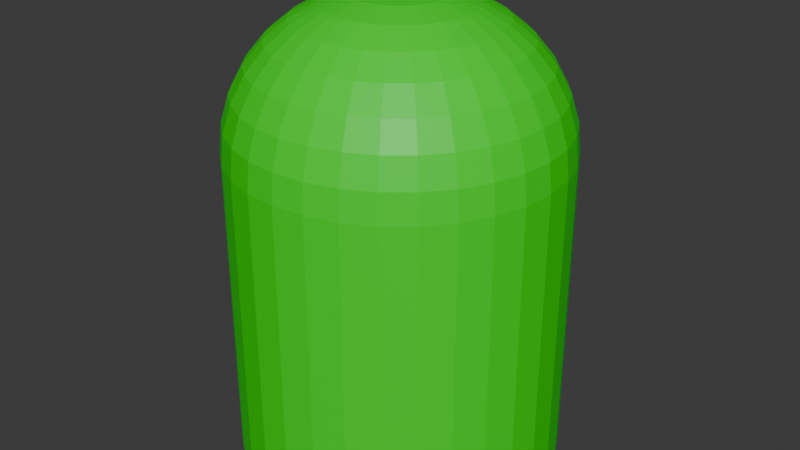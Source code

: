 # Source: LED.blend  (saved by Blender 4.4.32; exported with 4.5.12 LTS)
import bpy
from mathutils import Matrix  # noqa: F401  (used for matrix-valued properties, if any)

bpy.ops.wm.read_factory_settings(use_empty=True)
scene = bpy.context.scene
scene.name = 'Scene'

# ---- collections
col_collection = bpy.data.collections.new('Collection'); scene.collection.children.link(col_collection)

# ---- materials (node trees are filled in below, after node groups)
mat_gr_n = bpy.data.materials.new('Grün')
mat_gr_n.diffuse_color = (0.0, 0.8001, 0.001636, 1.0)

# ---- material node trees
mat_gr_n.use_nodes = True; mat_gr_n.node_tree.nodes.clear()
_N = mat_gr_n.node_tree.nodes; _L = mat_gr_n.node_tree.links
n0 = _N.new('ShaderNodeBsdfPrincipled'); n0.name = 'Principled BSDF'; n0.location = (10, 300)
n0.inputs[0].default_value = (0.0, 0.8001, 0.001636, 1.0)
n1 = _N.new('ShaderNodeOutputMaterial'); n1.name = 'Material Output'; n1.location = (300, 300)
_L.new(n0.outputs[0], n1.inputs[0])
n1.is_active_output = True

# ---- world
world_world = bpy.data.worlds.new('World'); scene.world = world_world
world_world.use_nodes = True; world_world.node_tree.nodes.clear()
_N = world_world.node_tree.nodes; _L = world_world.node_tree.links
n0 = _N.new('ShaderNodeOutputWorld'); n0.name = 'World Output'; n0.location = (300, 300)
n1 = _N.new('ShaderNodeBackground'); n1.name = 'Background'; n1.location = (10, 300)
n1.inputs[0].default_value = (0.05088, 0.05088, 0.05088, 1.0)
_L.new(n1.outputs[0], n0.inputs[0])
n0.is_active_output = True
world_world.color = (0.05088, 0.05088, 0.05088)
world_world.sun_shadow_jitter_overblur = 0.0

# ---- meshes
me_cylinder_002 = bpy.data.meshes.new('Cylinder.002')
me_cylinder_002.from_pydata([(0.0, 1.9, -2.65), (0.3707, 1.863, -2.65), (0.7271, 1.755, -2.65), (1.056, 1.58, -2.65), (1.344, 1.344, -2.65), (1.58, 1.056, -2.65), (1.755, 0.7271, -2.65), (1.863, 0.3707, -2.65), (1.9, 0.0, -2.65), (1.863, -0.3707, -2.65), (1.755, -0.7271, -2.65), (1.58, -1.056, -2.65), (1.344, -1.344, -2.65), (1.056, -1.58, -2.65), (0.7271, -1.755, -2.65), (0.3707, -1.863, -2.65), (0.0, -1.9, -2.65), (-0.3707, -1.863, -2.65), (-0.7271, -1.755, -2.65), (-1.056, -1.58, -2.65), (-1.344, -1.344, -2.65), (-1.58, -1.056, -2.65), (-1.755, -0.7271, -2.65), (-1.863, -0.3707, -2.65), (-1.9, 0.0, -2.65), (-1.863, 0.3707, -2.65), (-1.755, 0.7271, -2.65), (-1.58, 1.056, -2.65), (-1.344, 1.344, -2.65), (-1.056, 1.58, -2.65), (-0.7271, 1.755, -2.65), (-0.3707, 1.863, -2.65), (1.49e-08, 0.1918, 2.65), (0.0, 1.9, 0.95), (1.211e-08, 0.525, 2.617), (9.313e-09, 0.8455, 2.521), (7.451e-09, 1.141, 2.363), (3.725e-09, 1.4, 2.152), (3.725e-09, 1.612, 1.894), (1.863e-09, 1.77, 1.601), (0.0, 1.867, 1.282), (0.03741, 0.1881, 2.65), (0.3707, 1.863, 0.95), (0.1024, 0.5149, 2.617), (0.1649, 0.8292, 2.521), (0.2226, 1.119, 2.363), (0.2731, 1.373, 2.152), (0.3145, 1.581, 1.894), (0.3453, 1.736, 1.601), (0.3643, 1.831, 1.282), (0.07339, 0.1772, 2.65), (0.7271, 1.755, 0.95), (0.2009, 0.4851, 2.617), (0.3236, 0.7811, 2.521), (0.4366, 1.054, 2.363), (0.5356, 1.293, 2.152), (0.6169, 1.489, 1.894), (0.6773, 1.635, 1.601), (0.7145, 1.725, 1.282), (0.1065, 0.1595, 2.65), (1.056, 1.58, 0.95), (0.2917, 0.4365, 2.617), (0.4697, 0.703, 2.521), (0.6338, 0.9486, 2.363), (0.7776, 1.164, 2.152), (0.8956, 1.34, 1.894), (0.9833, 1.472, 1.601), (1.037, 1.553, 1.282), (0.1356, 0.1356, 2.65), (1.344, 1.344, 0.95), (0.3713, 0.3713, 2.617), (0.5978, 0.5978, 2.521), (0.8067, 0.8067, 2.363), (0.9897, 0.9897, 2.152), (1.14, 1.14, 1.894), (1.252, 1.252, 1.601), (1.32, 1.32, 1.282), (0.1595, 0.1065, 2.65), (1.58, 1.056, 0.95), (0.4365, 0.2917, 2.617), (0.703, 0.4697, 2.521), (0.9486, 0.6338, 2.363), (1.164, 0.7776, 2.152), (1.34, 0.8956, 1.894), (1.472, 0.9833, 1.601), (1.553, 1.037, 1.282), (0.1772, 0.07339, 2.65), (1.755, 0.7271, 0.95), (0.4851, 0.2009, 2.617), (0.7811, 0.3236, 2.521), (1.054, 0.4366, 2.363), (1.293, 0.5356, 2.152), (1.489, 0.6169, 1.894), (1.635, 0.6773, 1.601), (1.725, 0.7145, 1.282), (0.1881, 0.03741, 2.65), (1.863, 0.3707, 0.95), (0.5149, 0.1024, 2.617), (0.8292, 0.1649, 2.521), (1.119, 0.2226, 2.363), (1.373, 0.2731, 2.152), (1.581, 0.3145, 1.894), (1.736, 0.3453, 1.601), (1.831, 0.3643, 1.282), (0.1918, -1.49e-08, 2.65), (1.9, 0.0, 0.95), (0.525, -1.211e-08, 2.617), (0.8455, -9.313e-09, 2.521), (1.141, -7.451e-09, 2.363), (1.4, -3.725e-09, 2.152), (1.612, -3.725e-09, 1.894), (1.77, -1.863e-09, 1.601), (1.867, 0.0, 1.282), (0.1881, -0.03741, 2.65), (1.863, -0.3707, 0.95), (0.5149, -0.1024, 2.617), (0.8292, -0.1649, 2.521), (1.119, -0.2226, 2.363), (1.373, -0.2731, 2.152), (1.581, -0.3145, 1.894), (1.736, -0.3453, 1.601), (1.831, -0.3643, 1.282), (0.1772, -0.07339, 2.65), (1.755, -0.7271, 0.95), (0.4851, -0.2009, 2.617), (0.7811, -0.3236, 2.521), (1.054, -0.4366, 2.363), (1.293, -0.5356, 2.152), (1.489, -0.6169, 1.894), (1.635, -0.6773, 1.601), (1.725, -0.7145, 1.282), (0.1595, -0.1065, 2.65), (1.58, -1.056, 0.95), (0.4365, -0.2917, 2.617), (0.703, -0.4697, 2.521), (0.9486, -0.6338, 2.363), (1.164, -0.7776, 2.152), (1.34, -0.8956, 1.894), (1.472, -0.9833, 1.601), (1.553, -1.037, 1.282), (0.1356, -0.1356, 2.65), (1.344, -1.344, 0.95), (0.3713, -0.3713, 2.617), (0.5978, -0.5978, 2.521), (0.8067, -0.8067, 2.363), (0.9897, -0.9897, 2.152), (1.14, -1.14, 1.894), (1.252, -1.252, 1.601), (1.32, -1.32, 1.282), (0.1065, -0.1595, 2.65), (1.056, -1.58, 0.95), (0.2917, -0.4365, 2.617), (0.4697, -0.703, 2.521), (0.6338, -0.9486, 2.363), (0.7776, -1.164, 2.152), (0.8956, -1.34, 1.894), (0.9833, -1.472, 1.601), (1.037, -1.553, 1.282), (0.07339, -0.1772, 2.65), (0.7271, -1.755, 0.95), (0.2009, -0.4851, 2.617), (0.3236, -0.7811, 2.521), (0.4366, -1.054, 2.363), (0.5356, -1.293, 2.152), (0.6169, -1.489, 1.894), (0.6773, -1.635, 1.601), (0.7145, -1.725, 1.282), (0.03741, -0.1881, 2.65), (0.3707, -1.863, 0.95), (0.1024, -0.5149, 2.617), (0.1649, -0.8292, 2.521), (0.2226, -1.119, 2.363), (0.2731, -1.373, 2.152), (0.3145, -1.581, 1.894), (0.3453, -1.736, 1.601), (0.3643, -1.831, 1.282), (-1.49e-08, -0.1918, 2.65), (0.0, -1.9, 0.95), (-1.211e-08, -0.525, 2.617), (-9.313e-09, -0.8455, 2.521), (-7.451e-09, -1.141, 2.363), (-3.725e-09, -1.4, 2.152), (-3.725e-09, -1.612, 1.894), (-1.863e-09, -1.77, 1.601), (0.0, -1.867, 1.282), (-0.03741, -0.1881, 2.65), (-0.3707, -1.863, 0.95), (-0.1024, -0.5149, 2.617), (-0.1649, -0.8292, 2.521), (-0.2226, -1.119, 2.363), (-0.2731, -1.373, 2.152), (-0.3145, -1.581, 1.894), (-0.3453, -1.736, 1.601), (-0.3643, -1.831, 1.282), (-0.07339, -0.1772, 2.65), (-0.7271, -1.755, 0.95), (-0.2009, -0.4851, 2.617), (-0.3236, -0.7811, 2.521), (-0.4366, -1.054, 2.363), (-0.5356, -1.293, 2.152), (-0.6169, -1.489, 1.894), (-0.6773, -1.635, 1.601), (-0.7145, -1.725, 1.282), (-0.1065, -0.1595, 2.65), (-1.056, -1.58, 0.95), (-0.2917, -0.4365, 2.617), (-0.4697, -0.703, 2.521), (-0.6338, -0.9486, 2.363), (-0.7776, -1.164, 2.152), (-0.8956, -1.34, 1.894), (-0.9833, -1.472, 1.601), (-1.037, -1.553, 1.282), (-0.1356, -0.1356, 2.65), (-1.344, -1.344, 0.95), (-0.3713, -0.3713, 2.617), (-0.5978, -0.5978, 2.521), (-0.8067, -0.8067, 2.363), (-0.9897, -0.9897, 2.152), (-1.14, -1.14, 1.894), (-1.252, -1.252, 1.601), (-1.32, -1.32, 1.282), (-0.1595, -0.1065, 2.65), (-1.58, -1.056, 0.95), (-0.4365, -0.2917, 2.617), (-0.703, -0.4697, 2.521), (-0.9486, -0.6338, 2.363), (-1.164, -0.7776, 2.152), (-1.34, -0.8956, 1.894), (-1.472, -0.9833, 1.601), (-1.553, -1.037, 1.282), (-0.1772, -0.07339, 2.65), (-1.755, -0.7271, 0.95), (-0.4851, -0.2009, 2.617), (-0.7811, -0.3236, 2.521), (-1.054, -0.4366, 2.363), (-1.293, -0.5356, 2.152), (-1.489, -0.6169, 1.894), (-1.635, -0.6773, 1.601), (-1.725, -0.7145, 1.282), (-0.1881, -0.03741, 2.65), (-1.863, -0.3707, 0.95), (-0.5149, -0.1024, 2.617), (-0.8292, -0.1649, 2.521), (-1.119, -0.2226, 2.363), (-1.373, -0.2731, 2.152), (-1.581, -0.3145, 1.894), (-1.736, -0.3453, 1.601), (-1.831, -0.3643, 1.282), (-0.1918, 1.49e-08, 2.65), (-1.9, 0.0, 0.95), (-0.525, 1.211e-08, 2.617), (-0.8455, 9.313e-09, 2.521), (-1.141, 7.451e-09, 2.363), (-1.4, 3.725e-09, 2.152), (-1.612, 3.725e-09, 1.894), (-1.77, 1.863e-09, 1.601), (-1.867, 0.0, 1.282), (-0.1881, 0.03741, 2.65), (-1.863, 0.3707, 0.95), (-0.5149, 0.1024, 2.617), (-0.8292, 0.1649, 2.521), (-1.119, 0.2226, 2.363), (-1.373, 0.2731, 2.152), (-1.581, 0.3145, 1.894), (-1.736, 0.3453, 1.601), (-1.831, 0.3643, 1.282), (-0.1772, 0.07339, 2.65), (-1.755, 0.7271, 0.95), (-0.4851, 0.2009, 2.617), (-0.7811, 0.3236, 2.521), (-1.054, 0.4366, 2.363), (-1.293, 0.5356, 2.152), (-1.489, 0.6169, 1.894), (-1.635, 0.6773, 1.601), (-1.725, 0.7145, 1.282), (-0.1595, 0.1065, 2.65), (-1.58, 1.056, 0.95), (-0.4365, 0.2917, 2.617), (-0.703, 0.4697, 2.521), (-0.9486, 0.6338, 2.363), (-1.164, 0.7776, 2.152), (-1.34, 0.8956, 1.894), (-1.472, 0.9833, 1.601), (-1.553, 1.037, 1.282), (-0.1356, 0.1356, 2.65), (-1.344, 1.344, 0.95), (-0.3713, 0.3713, 2.617), (-0.5978, 0.5978, 2.521), (-0.8067, 0.8067, 2.363), (-0.9897, 0.9897, 2.152), (-1.14, 1.14, 1.894), (-1.252, 1.252, 1.601), (-1.32, 1.32, 1.282), (-0.1065, 0.1595, 2.65), (-1.056, 1.58, 0.95), (-0.2917, 0.4365, 2.617), (-0.4697, 0.703, 2.521), (-0.6338, 0.9486, 2.363), (-0.7776, 1.164, 2.152), (-0.8956, 1.34, 1.894), (-0.9833, 1.472, 1.601), (-1.037, 1.553, 1.282), (-0.07339, 0.1772, 2.65), (-0.7271, 1.755, 0.95), (-0.2009, 0.4851, 2.617), (-0.3236, 0.7811, 2.521), (-0.4366, 1.054, 2.363), (-0.5356, 1.293, 2.152), (-0.6169, 1.489, 1.894), (-0.6773, 1.635, 1.601), (-0.7145, 1.725, 1.282), (-0.03741, 0.1881, 2.65), (-0.3707, 1.863, 0.95), (-0.1024, 0.5149, 2.617), (-0.1649, 0.8292, 2.521), (-0.2226, 1.119, 2.363), (-0.2731, 1.373, 2.152), (-0.3145, 1.581, 1.894), (-0.3453, 1.736, 1.601), (-0.3643, 1.831, 1.282)], [], [(31, 312, 33, 0), (2, 51, 60, 3), (3, 60, 69, 4), (4, 69, 78, 5), (5, 78, 87, 6), (6, 87, 96, 7), (7, 96, 105, 8), (8, 105, 114, 9), (9, 114, 123, 10), (10, 123, 132, 11), (11, 132, 141, 12), (12, 141, 150, 13), (13, 150, 159, 14), (14, 159, 168, 15), (15, 168, 177, 16), (16, 177, 186, 17), (17, 186, 195, 18), (18, 195, 204, 19), (19, 204, 213, 20), (20, 213, 222, 21), (21, 222, 231, 22), (22, 231, 240, 23), (23, 240, 249, 24), (24, 249, 258, 25), (25, 258, 267, 26), (26, 267, 276, 27), (27, 276, 285, 28), (28, 285, 294, 29), (29, 294, 303, 30), (30, 303, 312, 31), (0, 33, 42, 1), (1, 42, 51, 2), (0, 1, 2, 3, 4, 5, 6, 7, 8, 9, 10, 11, 12, 13, 14, 15, 16, 17, 18, 19, 20, 21, 22, 23, 24, 25, 26, 27, 28, 29, 30, 31), (42, 33, 40, 49), (49, 40, 39, 48), (48, 39, 38, 47), (47, 38, 37, 46), (46, 37, 36, 45), (45, 36, 35, 44), (44, 35, 34, 43), (43, 34, 32, 41), (51, 42, 49, 58), (58, 49, 48, 57), (57, 48, 47, 56), (56, 47, 46, 55), (55, 46, 45, 54), (54, 45, 44, 53), (53, 44, 43, 52), (52, 43, 41, 50), (60, 51, 58, 67), (67, 58, 57, 66), (66, 57, 56, 65), (65, 56, 55, 64), (64, 55, 54, 63), (63, 54, 53, 62), (62, 53, 52, 61), (61, 52, 50, 59), (69, 60, 67, 76), (76, 67, 66, 75), (75, 66, 65, 74), (74, 65, 64, 73), (73, 64, 63, 72), (72, 63, 62, 71), (71, 62, 61, 70), (70, 61, 59, 68), (78, 69, 76, 85), (85, 76, 75, 84), (84, 75, 74, 83), (83, 74, 73, 82), (82, 73, 72, 81), (81, 72, 71, 80), (80, 71, 70, 79), (79, 70, 68, 77), (87, 78, 85, 94), (94, 85, 84, 93), (93, 84, 83, 92), (92, 83, 82, 91), (91, 82, 81, 90), (90, 81, 80, 89), (89, 80, 79, 88), (88, 79, 77, 86), (96, 87, 94, 103), (103, 94, 93, 102), (102, 93, 92, 101), (101, 92, 91, 100), (100, 91, 90, 99), (99, 90, 89, 98), (98, 89, 88, 97), (97, 88, 86, 95), (105, 96, 103, 112), (112, 103, 102, 111), (111, 102, 101, 110), (110, 101, 100, 109), (109, 100, 99, 108), (108, 99, 98, 107), (107, 98, 97, 106), (106, 97, 95, 104), (114, 105, 112, 121), (121, 112, 111, 120), (120, 111, 110, 119), (119, 110, 109, 118), (118, 109, 108, 117), (117, 108, 107, 116), (116, 107, 106, 115), (115, 106, 104, 113), (123, 114, 121, 130), (130, 121, 120, 129), (129, 120, 119, 128), (128, 119, 118, 127), (127, 118, 117, 126), (126, 117, 116, 125), (125, 116, 115, 124), (124, 115, 113, 122), (132, 123, 130, 139), (139, 130, 129, 138), (138, 129, 128, 137), (137, 128, 127, 136), (136, 127, 126, 135), (135, 126, 125, 134), (134, 125, 124, 133), (133, 124, 122, 131), (141, 132, 139, 148), (148, 139, 138, 147), (147, 138, 137, 146), (146, 137, 136, 145), (145, 136, 135, 144), (144, 135, 134, 143), (143, 134, 133, 142), (142, 133, 131, 140), (150, 141, 148, 157), (157, 148, 147, 156), (156, 147, 146, 155), (155, 146, 145, 154), (154, 145, 144, 153), (153, 144, 143, 152), (152, 143, 142, 151), (151, 142, 140, 149), (159, 150, 157, 166), (166, 157, 156, 165), (165, 156, 155, 164), (164, 155, 154, 163), (163, 154, 153, 162), (162, 153, 152, 161), (161, 152, 151, 160), (160, 151, 149, 158), (168, 159, 166, 175), (175, 166, 165, 174), (174, 165, 164, 173), (173, 164, 163, 172), (172, 163, 162, 171), (171, 162, 161, 170), (170, 161, 160, 169), (169, 160, 158, 167), (177, 168, 175, 184), (184, 175, 174, 183), (183, 174, 173, 182), (182, 173, 172, 181), (181, 172, 171, 180), (180, 171, 170, 179), (179, 170, 169, 178), (178, 169, 167, 176), (186, 177, 184, 193), (193, 184, 183, 192), (192, 183, 182, 191), (191, 182, 181, 190), (190, 181, 180, 189), (189, 180, 179, 188), (188, 179, 178, 187), (187, 178, 176, 185), (195, 186, 193, 202), (202, 193, 192, 201), (201, 192, 191, 200), (200, 191, 190, 199), (199, 190, 189, 198), (198, 189, 188, 197), (197, 188, 187, 196), (196, 187, 185, 194), (204, 195, 202, 211), (211, 202, 201, 210), (210, 201, 200, 209), (209, 200, 199, 208), (208, 199, 198, 207), (207, 198, 197, 206), (206, 197, 196, 205), (205, 196, 194, 203), (213, 204, 211, 220), (220, 211, 210, 219), (219, 210, 209, 218), (218, 209, 208, 217), (217, 208, 207, 216), (216, 207, 206, 215), (215, 206, 205, 214), (214, 205, 203, 212), (222, 213, 220, 229), (229, 220, 219, 228), (228, 219, 218, 227), (227, 218, 217, 226), (226, 217, 216, 225), (225, 216, 215, 224), (224, 215, 214, 223), (223, 214, 212, 221), (231, 222, 229, 238), (238, 229, 228, 237), (237, 228, 227, 236), (236, 227, 226, 235), (235, 226, 225, 234), (234, 225, 224, 233), (233, 224, 223, 232), (232, 223, 221, 230), (240, 231, 238, 247), (247, 238, 237, 246), (246, 237, 236, 245), (245, 236, 235, 244), (244, 235, 234, 243), (243, 234, 233, 242), (242, 233, 232, 241), (241, 232, 230, 239), (249, 240, 247, 256), (256, 247, 246, 255), (255, 246, 245, 254), (254, 245, 244, 253), (253, 244, 243, 252), (252, 243, 242, 251), (251, 242, 241, 250), (250, 241, 239, 248), (258, 249, 256, 265), (265, 256, 255, 264), (264, 255, 254, 263), (263, 254, 253, 262), (262, 253, 252, 261), (261, 252, 251, 260), (260, 251, 250, 259), (259, 250, 248, 257), (267, 258, 265, 274), (274, 265, 264, 273), (273, 264, 263, 272), (272, 263, 262, 271), (271, 262, 261, 270), (270, 261, 260, 269), (269, 260, 259, 268), (268, 259, 257, 266), (276, 267, 274, 283), (283, 274, 273, 282), (282, 273, 272, 281), (281, 272, 271, 280), (280, 271, 270, 279), (279, 270, 269, 278), (278, 269, 268, 277), (277, 268, 266, 275), (285, 276, 283, 292), (292, 283, 282, 291), (291, 282, 281, 290), (290, 281, 280, 289), (289, 280, 279, 288), (288, 279, 278, 287), (287, 278, 277, 286), (286, 277, 275, 284), (294, 285, 292, 301), (301, 292, 291, 300), (300, 291, 290, 299), (299, 290, 289, 298), (298, 289, 288, 297), (297, 288, 287, 296), (296, 287, 286, 295), (295, 286, 284, 293), (303, 294, 301, 310), (310, 301, 300, 309), (309, 300, 299, 308), (308, 299, 298, 307), (307, 298, 297, 306), (306, 297, 296, 305), (305, 296, 295, 304), (304, 295, 293, 302), (312, 303, 310, 319), (319, 310, 309, 318), (318, 309, 308, 317), (317, 308, 307, 316), (316, 307, 306, 315), (315, 306, 305, 314), (314, 305, 304, 313), (313, 304, 302, 311), (33, 312, 319, 40), (40, 319, 318, 39), (39, 318, 317, 38), (38, 317, 316, 37), (37, 316, 315, 36), (36, 315, 314, 35), (35, 314, 313, 34), (34, 313, 311, 32), (41, 32, 311, 302, 293, 284, 275, 266, 257, 248, 239, 230, 221, 212, 203, 194, 185, 176, 167, 158, 149, 140, 131, 122, 113, 104, 95, 86, 77, 68, 59, 50)])
_uv = me_cylinder_002.uv_layers.new(name='UVMap')
_uv.uv.foreach_set('vector', [0.03125, 0.5, 0.03125, 0.8396, 0.0, 0.8396, 0.0, 0.5, 0.9375, 0.5, 0.9375, 0.8396, 0.9062, 0.8396, 0.9062, 0.5, 0.9062, 0.5, 0.9062, 0.8396, 0.875, 0.8396, 0.875, 0.5, 0.875, 0.5, 0.875, 0.8396, 0.8438, 0.8396, 0.8438, 0.5, 0.8438, 0.5, 0.8438, 0.8396, 0.8125, 0.8396, 0.8125, 0.5, 0.8125, 0.5, 0.8125, 0.8396, 0.7812, 0.8396, 0.7812, 0.5, 0.7812, 0.5, 0.7812, 0.8396, 0.75, 0.8396, 0.75, 0.5, 0.75, 0.5, 0.75, 0.8396, 0.7188, 0.8396, 0.7188, 0.5, 0.7188, 0.5, 0.7188, 0.8396, 0.6875, 0.8396, 0.6875, 0.5, 0.6875, 0.5, 0.6875, 0.8396, 0.6562, 0.8396, 0.6562, 0.5, 0.6562, 0.5, 0.6562, 0.8396, 0.625, 0.8396, 0.625, 0.5, 0.625, 0.5, 0.625, 0.8396, 0.5938, 0.8396, 0.5938, 0.5, 0.5938, 0.5, 0.5938, 0.8396, 0.5625, 0.8396, 0.5625, 0.5, 0.5625, 0.5, 0.5625, 0.8396, 0.5312, 0.8396, 0.5312, 0.5, 0.5312, 0.5, 0.5312, 0.8396, 0.5, 0.8396, 0.5, 0.5, 0.5, 0.5, 0.5, 0.8396, 0.4688, 0.8396, 0.4688, 0.5, 0.4688, 0.5, 0.4688, 0.8396, 0.4375, 0.8396, 0.4375, 0.5, 0.4375, 0.5, 0.4375, 0.8396, 0.4062, 0.8396, 0.4062, 0.5, 0.4062, 0.5, 0.4062, 0.8396, 0.375, 0.8396, 0.375, 0.5, 0.375, 0.5, 0.375, 0.8396, 0.3438, 0.8396, 0.3438, 0.5, 0.3438, 0.5, 0.3438, 0.8396, 0.3125, 0.8396, 0.3125, 0.5, 0.3125, 0.5, 0.3125, 0.8396, 0.2812, 0.8396, 0.2812, 0.5, 0.2812, 0.5, 0.2812, 0.8396, 0.25, 0.8396, 0.25, 0.5, 0.25, 0.5, 0.25, 0.8396, 0.2188, 0.8396, 0.2188, 0.5, 0.2188, 0.5, 0.2188, 0.8396, 0.1875, 0.8396, 0.1875, 0.5, 0.1875, 0.5, 0.1875, 0.8396, 0.1562, 0.8396, 0.1562, 0.5, 0.1562, 0.5, 0.1562, 0.8396, 0.125, 0.8396, 0.125, 0.5, 0.125, 0.5, 0.125, 0.8396, 0.09375, 0.8396, 0.09375, 0.5, 0.09375, 0.5, 0.09375, 0.8396, 0.0625, 0.8396, 0.0625, 0.5, 0.0625, 0.5, 0.0625, 0.8396, 0.03125, 0.8396, 0.03125, 0.5, 1.0, 0.5, 1.0, 0.8396, 0.9688, 0.8396, 0.9688, 0.5, 0.9688, 0.5, 0.9688, 0.8396, 0.9375, 0.8396, 0.9375, 0.5, 0.75, 0.49, 0.7968, 0.4854, 0.8418, 0.4717, 0.8833, 0.4496, 0.9197, 0.4197, 0.9496, 0.3833, 0.9717, 0.3418, 0.9854, 0.2968, 0.99, 0.25, 0.9854, 0.2032, 0.9717, 0.1582, 0.9496, 0.1167, 0.9197, 0.08029, 0.8833, 0.05045, 0.8418, 0.02827, 0.7968, 0.01461, 0.75, 0.01, 0.7032, 0.01461, 0.6582, 0.02827, 0.6167, 0.05045, 0.5803, 0.08029, 0.5504, 0.1167, 0.5283, 0.1582, 0.5146, 0.2032, 0.51, 0.25, 0.5146, 0.2968, 0.5283, 0.3418, 0.5504, 0.3833, 0.5803, 0.4197, 0.6167, 0.4496, 0.6582, 0.4717, 0.7032, 0.4854, 0.9688, 0.8396, 1.0, 0.8396, 0.9997, 0.8709, 0.969, 0.8709, 0.969, 0.8709, 0.9997, 0.8709, 0.9989, 0.901, 0.9698, 0.901, 0.9698, 0.901, 0.9989, 0.901, 0.9976, 0.9287, 0.9711, 0.9287, 0.9711, 0.9287, 0.9976, 0.9287, 0.9959, 1.0, 0.9729, 1.0, 0.2907, 0.486, 0.2562, 0.4894, 0.25, 0.3941, 0.2781, 0.3913, 0.2781, 0.3913, 0.25, 0.3941, 0.25, 0.3568, 0.2708, 0.3547, 0.2708, 0.3547, 0.25, 0.3568, 0.25, 0.3163, 0.2629, 0.315, 0.2629, 0.315, 0.25, 0.3163, 0.25, 0.2742, 0.2547, 0.2738, 0.9375, 0.8396, 0.9688, 0.8396, 0.9685, 0.8709, 0.9378, 0.8709, 0.9378, 0.8709, 0.9685, 0.8709, 0.9677, 0.901, 0.9386, 0.901, 0.9386, 0.901, 0.9677, 0.901, 0.9664, 0.9287, 0.9399, 0.9287, 0.9399, 0.9287, 0.9664, 0.9287, 0.9646, 1.0, 0.9416, 1.0, 0.3359, 0.4735, 0.3027, 0.4836, 0.2781, 0.3913, 0.3051, 0.3831, 0.3051, 0.3831, 0.2781, 0.3913, 0.2708, 0.3547, 0.2909, 0.3487, 0.2909, 0.3487, 0.2708, 0.3547, 0.2629, 0.315, 0.2754, 0.3113, 0.2754, 0.3113, 0.2629, 0.315, 0.2547, 0.2738, 0.2593, 0.2724, 0.9062, 0.8396, 0.9375, 0.8396, 0.9372, 0.8709, 0.9065, 0.8709, 0.9065, 0.8709, 0.9372, 0.8709, 0.9364, 0.901, 0.9073, 0.901, 0.9073, 0.901, 0.9364, 0.901, 0.9351, 0.9287, 0.9086, 0.9287, 0.9086, 0.9287, 0.9351, 0.9287, 0.9334, 1.0, 0.9104, 1.0, 0.3779, 0.4525, 0.3473, 0.4688, 0.3051, 0.3831, 0.3301, 0.3698, 0.3301, 0.3698, 0.3051, 0.3831, 0.2909, 0.3487, 0.3093, 0.3388, 0.3093, 0.3388, 0.2909, 0.3487, 0.2754, 0.3113, 0.2868, 0.3051, 0.2868, 0.3051, 0.2754, 0.3113, 0.2593, 0.2724, 0.2635, 0.2701, 0.875, 0.8396, 0.9062, 0.8396, 0.906, 0.8709, 0.8753, 0.8709, 0.8753, 0.8709, 0.906, 0.8709, 0.9052, 0.901, 0.8761, 0.901, 0.8761, 0.901, 0.9052, 0.901, 0.9039, 0.9287, 0.8774, 0.9287, 0.8774, 0.9287, 0.9039, 0.9287, 0.9021, 1.0, 0.8791, 1.0, 0.4149, 0.4236, 0.3881, 0.4456, 0.3301, 0.3698, 0.3519, 0.3519, 0.3519, 0.3519, 0.3301, 0.3698, 0.3093, 0.3388, 0.3255, 0.3255, 0.3255, 0.3255, 0.3093, 0.3388, 0.2868, 0.3051, 0.2969, 0.2969, 0.2969, 0.2969, 0.2868, 0.3051, 0.2635, 0.2701, 0.2671, 0.2671, 0.8438, 0.8396, 0.875, 0.8396, 0.8747, 0.8709, 0.844, 0.8709, 0.844, 0.8709, 0.8747, 0.8709, 0.8739, 0.901, 0.8448, 0.901, 0.8448, 0.901, 0.8739, 0.901, 0.8726, 0.9287, 0.8461, 0.9287, 0.8461, 0.9287, 0.8726, 0.9287, 0.8709, 1.0, 0.8479, 1.0, 0.4456, 0.3881, 0.4236, 0.4149, 0.3519, 0.3519, 0.3698, 0.3301, 0.3698, 0.3301, 0.3519, 0.3519, 0.3255, 0.3255, 0.3388, 0.3093, 0.3388, 0.3093, 0.3255, 0.3255, 0.2969, 0.2969, 0.3051, 0.2868, 0.3051, 0.2868, 0.2969, 0.2969, 0.2671, 0.2671, 0.2701, 0.2635, 0.8125, 0.8396, 0.8438, 0.8396, 0.8435, 0.8709, 0.8128, 0.8709, 0.8128, 0.8709, 0.8435, 0.8709, 0.8427, 0.901, 0.8136, 0.901, 0.8136, 0.901, 0.8427, 0.901, 0.8414, 0.9287, 0.8149, 0.9287, 0.8149, 0.9287, 0.8414, 0.9287, 0.8396, 1.0, 0.8166, 1.0, 0.4688, 0.3473, 0.4525, 0.3779, 0.3698, 0.3301, 0.3831, 0.3051, 0.3831, 0.3051, 0.3698, 0.3301, 0.3388, 0.3093, 0.3487, 0.2909, 0.3487, 0.2909, 0.3388, 0.3093, 0.3051, 0.2868, 0.3113, 0.2754, 0.3113, 0.2754, 0.3051, 0.2868, 0.2701, 0.2635, 0.2724, 0.2593, 0.7812, 0.8396, 0.8125, 0.8396, 0.8122, 0.8709, 0.7815, 0.8709, 0.7815, 0.8709, 0.8122, 0.8709, 0.8114, 0.901, 0.7823, 0.901, 0.7823, 0.901, 0.8114, 0.901, 0.8101, 0.9287, 0.7836, 0.9287, 0.7836, 0.9287, 0.8101, 0.9287, 0.8084, 1.0, 0.7854, 1.0, 0.4836, 0.3027, 0.4735, 0.3359, 0.3831, 0.3051, 0.3913, 0.2781, 0.3913, 0.2781, 0.3831, 0.3051, 0.3487, 0.2909, 0.3547, 0.2708, 0.3547, 0.2708, 0.3487, 0.2909, 0.3113, 0.2754, 0.315, 0.2629, 0.315, 0.2629, 0.3113, 0.2754, 0.2724, 0.2593, 0.2738, 0.2547, 0.75, 0.8396, 0.7812, 0.8396, 0.781, 0.8709, 0.7503, 0.8709, 0.7503, 0.8709, 0.781, 0.8709, 0.7802, 0.901, 0.7511, 0.901, 0.7511, 0.901, 0.7802, 0.901, 0.7789, 0.9287, 0.7524, 0.9287, 0.7524, 0.9287, 0.7789, 0.9287, 0.7771, 1.0, 0.7541, 1.0, 0.4894, 0.2562, 0.486, 0.2907, 0.3913, 0.2781, 0.3941, 0.25, 0.3941, 0.25, 0.3913, 0.2781, 0.3547, 0.2708, 0.3568, 0.25, 0.3568, 0.25, 0.3547, 0.2708, 0.315, 0.2629, 0.3163, 0.25, 0.3163, 0.25, 0.315, 0.2629, 0.2738, 0.2547, 0.2742, 0.25, 0.7188, 0.8396, 0.75, 0.8396, 0.7497, 0.8709, 0.719, 0.8709, 0.719, 0.8709, 0.7497, 0.8709, 0.7489, 0.901, 0.7198, 0.901, 0.7198, 0.901, 0.7489, 0.901, 0.7476, 0.9287, 0.7211, 0.9287, 0.7211, 0.9287, 0.7476, 0.9287, 0.7459, 1.0, 0.7229, 1.0, 0.486, 0.2093, 0.4894, 0.2438, 0.3941, 0.25, 0.3913, 0.2219, 0.3913, 0.2219, 0.3941, 0.25, 0.3568, 0.25, 0.3547, 0.2292, 0.3547, 0.2292, 0.3568, 0.25, 0.3163, 0.25, 0.315, 0.2371, 0.315, 0.2371, 0.3163, 0.25, 0.2742, 0.25, 0.2738, 0.2453, 0.6875, 0.8396, 0.7188, 0.8396, 0.7185, 0.8709, 0.6878, 0.8709, 0.6878, 0.8709, 0.7185, 0.8709, 0.7177, 0.901, 0.6886, 0.901, 0.6886, 0.901, 0.7177, 0.901, 0.7164, 0.9287, 0.6899, 0.9287, 0.6899, 0.9287, 0.7164, 0.9287, 0.7146, 1.0, 0.6916, 1.0, 0.4735, 0.1641, 0.4836, 0.1973, 0.3913, 0.2219, 0.3831, 0.1949, 0.3831, 0.1949, 0.3913, 0.2219, 0.3547, 0.2292, 0.3487, 0.2091, 0.3487, 0.2091, 0.3547, 0.2292, 0.315, 0.2371, 0.3113, 0.2246, 0.3113, 0.2246, 0.315, 0.2371, 0.2738, 0.2453, 0.2724, 0.2407, 0.6562, 0.8396, 0.6875, 0.8396, 0.6872, 0.8709, 0.6565, 0.8709, 0.6565, 0.8709, 0.6872, 0.8709, 0.6864, 0.901, 0.6573, 0.901, 0.6573, 0.901, 0.6864, 0.901, 0.6851, 0.9287, 0.6586, 0.9287, 0.6586, 0.9287, 0.6851, 0.9287, 0.6834, 1.0, 0.6604, 1.0, 0.4525, 0.1221, 0.4688, 0.1527, 0.3831, 0.1949, 0.3698, 0.1699, 0.3698, 0.1699, 0.3831, 0.1949, 0.3487, 0.2091, 0.3388, 0.1907, 0.3388, 0.1907, 0.3487, 0.2091, 0.3113, 0.2246, 0.3051, 0.2132, 0.3051, 0.2132, 0.3113, 0.2246, 0.2724, 0.2407, 0.2701, 0.2365, 0.625, 0.8396, 0.6562, 0.8396, 0.656, 0.8709, 0.6253, 0.8709, 0.6253, 0.8709, 0.656, 0.8709, 0.6552, 0.901, 0.6261, 0.901, 0.6261, 0.901, 0.6552, 0.901, 0.6539, 0.9287, 0.6274, 0.9287, 0.6274, 0.9287, 0.6539, 0.9287, 0.6521, 1.0, 0.6291, 1.0, 0.4236, 0.08508, 0.4456, 0.1119, 0.3698, 0.1699, 0.3519, 0.1481, 0.3519, 0.1481, 0.3698, 0.1699, 0.3388, 0.1907, 0.3255, 0.1745, 0.3255, 0.1745, 0.3388, 0.1907, 0.3051, 0.2132, 0.2969, 0.2031, 0.2969, 0.2031, 0.3051, 0.2132, 0.2701, 0.2365, 0.2671, 0.2329, 0.5938, 0.8396, 0.625, 0.8396, 0.6247, 0.8709, 0.594, 0.8709, 0.594, 0.8709, 0.6247, 0.8709, 0.6239, 0.901, 0.5948, 0.901, 0.5948, 0.901, 0.6239, 0.901, 0.6226, 0.9287, 0.5961, 0.9287, 0.5961, 0.9287, 0.6226, 0.9287, 0.6209, 1.0, 0.5979, 1.0, 0.3881, 0.05438, 0.4149, 0.07636, 0.3519, 0.1481, 0.3301, 0.1302, 0.3301, 0.1302, 0.3519, 0.1481, 0.3255, 0.1745, 0.3093, 0.1612, 0.3093, 0.1612, 0.3255, 0.1745, 0.2969, 0.2031, 0.2868, 0.1949, 0.2868, 0.1949, 0.2969, 0.2031, 0.2671, 0.2329, 0.2635, 0.2299, 0.5625, 0.8396, 0.5938, 0.8396, 0.5935, 0.8709, 0.5628, 0.8709, 0.5628, 0.8709, 0.5935, 0.8709, 0.5927, 0.901, 0.5636, 0.901, 0.5636, 0.901, 0.5927, 0.901, 0.5914, 0.9287, 0.5649, 0.9287, 0.5649, 0.9287, 0.5914, 0.9287, 0.5896, 1.0, 0.5666, 1.0, 0.3473, 0.03119, 0.3779, 0.04753, 0.3301, 0.1302, 0.3051, 0.1169, 0.3051, 0.1169, 0.3301, 0.1302, 0.3093, 0.1612, 0.2909, 0.1513, 0.2909, 0.1513, 0.3093, 0.1612, 0.2868, 0.1949, 0.2754, 0.1887, 0.2754, 0.1887, 0.2868, 0.1949, 0.2635, 0.2299, 0.2593, 0.2276, 0.5312, 0.8396, 0.5625, 0.8396, 0.5622, 0.8709, 0.5315, 0.8709, 0.5315, 0.8709, 0.5622, 0.8709, 0.5614, 0.901, 0.5323, 0.901, 0.5323, 0.901, 0.5614, 0.901, 0.5601, 0.9287, 0.5336, 0.9287, 0.5336, 0.9287, 0.5601, 0.9287, 0.5584, 1.0, 0.5354, 1.0, 0.3027, 0.01641, 0.3359, 0.02647, 0.3051, 0.1169, 0.2781, 0.1087, 0.2781, 0.1087, 0.3051, 0.1169, 0.2909, 0.1513, 0.2708, 0.1453, 0.2708, 0.1453, 0.2909, 0.1513, 0.2754, 0.1887, 0.2629, 0.185, 0.2629, 0.185, 0.2754, 0.1887, 0.2593, 0.2276, 0.2547, 0.2262, 0.5, 0.8396, 0.5312, 0.8396, 0.531, 0.8709, 0.5003, 0.8709, 0.5003, 0.8709, 0.531, 0.8709, 0.5302, 0.901, 0.5011, 0.901, 0.5011, 0.901, 0.5302, 0.901, 0.5289, 0.9287, 0.5024, 0.9287, 0.5024, 0.9287, 0.5289, 0.9287, 0.5271, 1.0, 0.5041, 1.0, 0.2562, 0.01061, 0.2907, 0.014, 0.2781, 0.1087, 0.25, 0.1059, 0.25, 0.1059, 0.2781, 0.1087, 0.2708, 0.1453, 0.25, 0.1432, 0.25, 0.1432, 0.2708, 0.1453, 0.2629, 0.185, 0.25, 0.1837, 0.25, 0.1837, 0.2629, 0.185, 0.2547, 0.2262, 0.25, 0.2258, 0.4688, 0.8396, 0.5, 0.8396, 0.4997, 0.8709, 0.469, 0.8709, 0.469, 0.8709, 0.4997, 0.8709, 0.4989, 0.901, 0.4698, 0.901, 0.4698, 0.901, 0.4989, 0.901, 0.4976, 0.9287, 0.4711, 0.9287, 0.4711, 0.9287, 0.4976, 0.9287, 0.4959, 1.0, 0.4729, 1.0, 0.2093, 0.014, 0.2438, 0.01061, 0.25, 0.1059, 0.2219, 0.1087, 0.2219, 0.1087, 0.25, 0.1059, 0.25, 0.1432, 0.2292, 0.1453, 0.2292, 0.1453, 0.25, 0.1432, 0.25, 0.1837, 0.2371, 0.185, 0.2371, 0.185, 0.25, 0.1837, 0.25, 0.2258, 0.2453, 0.2262, 0.4375, 0.8396, 0.4688, 0.8396, 0.4685, 0.8709, 0.4378, 0.8709, 0.4378, 0.8709, 0.4685, 0.8709, 0.4677, 0.901, 0.4386, 0.901, 0.4386, 0.901, 0.4677, 0.901, 0.4664, 0.9287, 0.4399, 0.9287, 0.4399, 0.9287, 0.4664, 0.9287, 0.4646, 1.0, 0.4416, 1.0, 0.1641, 0.02647, 0.1973, 0.01641, 0.2219, 0.1087, 0.1949, 0.1169, 0.1949, 0.1169, 0.2219, 0.1087, 0.2292, 0.1453, 0.2091, 0.1513, 0.2091, 0.1513, 0.2292, 0.1453, 0.2371, 0.185, 0.2246, 0.1887, 0.2246, 0.1887, 0.2371, 0.185, 0.2453, 0.2262, 0.2407, 0.2276, 0.4062, 0.8396, 0.4375, 0.8396, 0.4372, 0.8709, 0.4065, 0.8709, 0.4065, 0.8709, 0.4372, 0.8709, 0.4364, 0.901, 0.4073, 0.901, 0.4073, 0.901, 0.4364, 0.901, 0.4351, 0.9287, 0.4086, 0.9287, 0.4086, 0.9287, 0.4351, 0.9287, 0.4334, 1.0, 0.4104, 1.0, 0.1221, 0.04753, 0.1527, 0.03119, 0.1949, 0.1169, 0.1699, 0.1302, 0.1699, 0.1302, 0.1949, 0.1169, 0.2091, 0.1513, 0.1907, 0.1612, 0.1907, 0.1612, 0.2091, 0.1513, 0.2246, 0.1887, 0.2132, 0.1949, 0.2132, 0.1949, 0.2246, 0.1887, 0.2407, 0.2276, 0.2365, 0.2299, 0.375, 0.8396, 0.4062, 0.8396, 0.406, 0.8709, 0.3753, 0.8709, 0.3753, 0.8709, 0.406, 0.8709, 0.4052, 0.901, 0.3761, 0.901, 0.3761, 0.901, 0.4052, 0.901, 0.4039, 0.9287, 0.3774, 0.9287, 0.3774, 0.9287, 0.4039, 0.9287, 0.4021, 1.0, 0.3791, 1.0, 0.08508, 0.07636, 0.1119, 0.05438, 0.1699, 0.1302, 0.1481, 0.1481, 0.1481, 0.1481, 0.1699, 0.1302, 0.1907, 0.1612, 0.1745, 0.1745, 0.1745, 0.1745, 0.1907, 0.1612, 0.2132, 0.1949, 0.2031, 0.2031, 0.2031, 0.2031, 0.2132, 0.1949, 0.2365, 0.2299, 0.2329, 0.2329, 0.3438, 0.8396, 0.375, 0.8396, 0.3747, 0.8709, 0.344, 0.8709, 0.344, 0.8709, 0.3747, 0.8709, 0.3739, 0.901, 0.3448, 0.901, 0.3448, 0.901, 0.3739, 0.901, 0.3726, 0.9287, 0.3461, 0.9287, 0.3461, 0.9287, 0.3726, 0.9287, 0.3709, 1.0, 0.3479, 1.0, 0.05438, 0.1119, 0.07636, 0.08508, 0.1481, 0.1481, 0.1302, 0.1699, 0.1302, 0.1699, 0.1481, 0.1481, 0.1745, 0.1745, 0.1612, 0.1907, 0.1612, 0.1907, 0.1745, 0.1745, 0.2031, 0.2031, 0.1949, 0.2132, 0.1949, 0.2132, 0.2031, 0.2031, 0.2329, 0.2329, 0.2299, 0.2365, 0.3125, 0.8396, 0.3438, 0.8396, 0.3435, 0.8709, 0.3128, 0.8709, 0.3128, 0.8709, 0.3435, 0.8709, 0.3427, 0.901, 0.3136, 0.901, 0.3136, 0.901, 0.3427, 0.901, 0.3414, 0.9287, 0.3149, 0.9287, 0.3149, 0.9287, 0.3414, 0.9287, 0.3396, 1.0, 0.3166, 1.0, 0.03119, 0.1527, 0.04753, 0.1221, 0.1302, 0.1699, 0.1169, 0.1949, 0.1169, 0.1949, 0.1302, 0.1699, 0.1612, 0.1907, 0.1513, 0.2091, 0.1513, 0.2091, 0.1612, 0.1907, 0.1949, 0.2132, 0.1887, 0.2246, 0.1887, 0.2246, 0.1949, 0.2132, 0.2299, 0.2365, 0.2276, 0.2407, 0.2812, 0.8396, 0.3125, 0.8396, 0.3122, 0.8709, 0.2815, 0.8709, 0.2815, 0.8709, 0.3122, 0.8709, 0.3114, 0.901, 0.2823, 0.901, 0.2823, 0.901, 0.3114, 0.901, 0.3101, 0.9287, 0.2836, 0.9287, 0.2836, 0.9287, 0.3101, 0.9287, 0.3084, 1.0, 0.2854, 1.0, 0.01641, 0.1973, 0.02647, 0.1641, 0.1169, 0.1949, 0.1087, 0.2219, 0.1087, 0.2219, 0.1169, 0.1949, 0.1513, 0.2091, 0.1453, 0.2292, 0.1453, 0.2292, 0.1513, 0.2091, 0.1887, 0.2246, 0.185, 0.2371, 0.185, 0.2371, 0.1887, 0.2246, 0.2276, 0.2407, 0.2262, 0.2453, 0.25, 0.8396, 0.2812, 0.8396, 0.281, 0.8709, 0.2503, 0.8709, 0.2503, 0.8709, 0.281, 0.8709, 0.2802, 0.901, 0.2511, 0.901, 0.2511, 0.901, 0.2802, 0.901, 0.2789, 0.9287, 0.2524, 0.9287, 0.2524, 0.9287, 0.2789, 0.9287, 0.2771, 1.0, 0.2541, 1.0, 0.01061, 0.2438, 0.014, 0.2093, 0.1087, 0.2219, 0.1059, 0.25, 0.1059, 0.25, 0.1087, 0.2219, 0.1453, 0.2292, 0.1432, 0.25, 0.1432, 0.25, 0.1453, 0.2292, 0.185, 0.2371, 0.1837, 0.25, 0.1837, 0.25, 0.185, 0.2371, 0.2262, 0.2453, 0.2258, 0.25, 0.2188, 0.8396, 0.25, 0.8396, 0.2497, 0.8709, 0.219, 0.8709, 0.219, 0.8709, 0.2497, 0.8709, 0.2489, 0.901, 0.2198, 0.901, 0.2198, 0.901, 0.2489, 0.901, 0.2476, 0.9287, 0.2211, 0.9287, 0.2211, 0.9287, 0.2476, 0.9287, 0.2459, 1.0, 0.2229, 1.0, 0.014, 0.2907, 0.01061, 0.2562, 0.1059, 0.25, 0.1087, 0.2781, 0.1087, 0.2781, 0.1059, 0.25, 0.1432, 0.25, 0.1453, 0.2708, 0.1453, 0.2708, 0.1432, 0.25, 0.1837, 0.25, 0.185, 0.2629, 0.185, 0.2629, 0.1837, 0.25, 0.2258, 0.25, 0.2262, 0.2547, 0.1875, 0.8396, 0.2188, 0.8396, 0.2185, 0.8709, 0.1878, 0.8709, 0.1878, 0.8709, 0.2185, 0.8709, 0.2177, 0.901, 0.1886, 0.901, 0.1886, 0.901, 0.2177, 0.901, 0.2164, 0.9287, 0.1899, 0.9287, 0.1899, 0.9287, 0.2164, 0.9287, 0.2146, 1.0, 0.1916, 1.0, 0.02647, 0.3359, 0.01641, 0.3027, 0.1087, 0.2781, 0.1169, 0.3051, 0.1169, 0.3051, 0.1087, 0.2781, 0.1453, 0.2708, 0.1513, 0.2909, 0.1513, 0.2909, 0.1453, 0.2708, 0.185, 0.2629, 0.1887, 0.2754, 0.1887, 0.2754, 0.185, 0.2629, 0.2262, 0.2547, 0.2276, 0.2593, 0.1562, 0.8396, 0.1875, 0.8396, 0.1872, 0.8709, 0.1565, 0.8709, 0.1565, 0.8709, 0.1872, 0.8709, 0.1864, 0.901, 0.1573, 0.901, 0.1573, 0.901, 0.1864, 0.901, 0.1851, 0.9287, 0.1586, 0.9287, 0.1586, 0.9287, 0.1851, 0.9287, 0.1834, 1.0, 0.1604, 1.0, 0.04753, 0.3779, 0.03119, 0.3473, 0.1169, 0.3051, 0.1302, 0.3301, 0.1302, 0.3301, 0.1169, 0.3051, 0.1513, 0.2909, 0.1612, 0.3093, 0.1612, 0.3093, 0.1513, 0.2909, 0.1887, 0.2754, 0.1949, 0.2868, 0.1949, 0.2868, 0.1887, 0.2754, 0.2276, 0.2593, 0.2299, 0.2635, 0.125, 0.8396, 0.1562, 0.8396, 0.156, 0.8709, 0.1253, 0.8709, 0.1253, 0.8709, 0.156, 0.8709, 0.1552, 0.901, 0.1261, 0.901, 0.1261, 0.901, 0.1552, 0.901, 0.1539, 0.9287, 0.1274, 0.9287, 0.1274, 0.9287, 0.1539, 0.9287, 0.1521, 1.0, 0.1291, 1.0, 0.07636, 0.4149, 0.05438, 0.3881, 0.1302, 0.3301, 0.1481, 0.3519, 0.1481, 0.3519, 0.1302, 0.3301, 0.1612, 0.3093, 0.1745, 0.3255, 0.1745, 0.3255, 0.1612, 0.3093, 0.1949, 0.2868, 0.2031, 0.2969, 0.2031, 0.2969, 0.1949, 0.2868, 0.2299, 0.2635, 0.2329, 0.2671, 0.09375, 0.8396, 0.125, 0.8396, 0.1247, 0.8709, 0.09402, 0.8709, 0.09402, 0.8709, 0.1247, 0.8709, 0.1239, 0.901, 0.09482, 0.901, 0.09482, 0.901, 0.1239, 0.901, 0.1226, 0.9287, 0.09612, 0.9287, 0.09612, 0.9287, 0.1226, 0.9287, 0.1209, 1.0, 0.09786, 1.0, 0.1119, 0.4456, 0.08508, 0.4236, 0.1481, 0.3519, 0.1699, 0.3698, 0.1699, 0.3698, 0.1481, 0.3519, 0.1745, 0.3255, 0.1907, 0.3388, 0.1907, 0.3388, 0.1745, 0.3255, 0.2031, 0.2969, 0.2132, 0.3051, 0.2132, 0.3051, 0.2031, 0.2969, 0.2329, 0.2671, 0.2365, 0.2701, 0.0625, 0.8396, 0.09375, 0.8396, 0.09348, 0.8709, 0.06277, 0.8709, 0.06277, 0.8709, 0.09348, 0.8709, 0.09268, 0.901, 0.06357, 0.901, 0.06357, 0.901, 0.09268, 0.901, 0.09138, 0.9287, 0.06487, 0.9287, 0.06487, 0.9287, 0.09138, 0.9287, 0.08964, 1.0, 0.06661, 1.0, 0.1527, 0.4688, 0.1221, 0.4525, 0.1699, 0.3698, 0.1949, 0.3831, 0.1949, 0.3831, 0.1699, 0.3698, 0.1907, 0.3388, 0.2091, 0.3487, 0.2091, 0.3487, 0.1907, 0.3388, 0.2132, 0.3051, 0.2246, 0.3113, 0.2246, 0.3113, 0.2132, 0.3051, 0.2365, 0.2701, 0.2407, 0.2724, 0.03125, 0.8396, 0.0625, 0.8396, 0.06223, 0.8709, 0.03152, 0.8709, 0.03152, 0.8709, 0.06223, 0.8709, 0.06143, 0.901, 0.03232, 0.901, 0.03232, 0.901, 0.06143, 0.901, 0.06013, 0.9287, 0.03362, 0.9287, 0.03362, 0.9287, 0.06013, 0.9287, 0.05839, 1.0, 0.03536, 1.0, 0.1973, 0.4836, 0.1641, 0.4735, 0.1949, 0.3831, 0.2219, 0.3913, 0.2219, 0.3913, 0.1949, 0.3831, 0.2091, 0.3487, 0.2292, 0.3547, 0.2292, 0.3547, 0.2091, 0.3487, 0.2246, 0.3113, 0.2371, 0.315, 0.2371, 0.315, 0.2246, 0.3113, 0.2407, 0.2724, 0.2453, 0.2738, 0.0, 0.8396, 0.03125, 0.8396, 0.03098, 0.8709, 0.0002699, 0.8709, 0.0002699, 0.8709, 0.03098, 0.8709, 0.03018, 0.901, 0.001069, 0.901, 0.001069, 0.901, 0.03018, 0.901, 0.02888, 0.9287, 0.002367, 0.9287, 0.002367, 0.9287, 0.02888, 0.9287, 0.02714, 1.0, 0.004115, 1.0, 0.2438, 0.4894, 0.2093, 0.486, 0.2219, 0.3913, 0.25, 0.3941, 0.25, 0.3941, 0.2219, 0.3913, 0.2292, 0.3547, 0.25, 0.3568, 0.25, 0.3568, 0.2292, 0.3547, 0.2371, 0.315, 0.25, 0.3163, 0.25, 0.3163, 0.2371, 0.315, 0.2453, 0.2738, 0.25, 0.2742, 0.2547, 0.2738, 0.25, 0.2742, 0.2453, 0.2738, 0.2407, 0.2724, 0.2365, 0.2701, 0.2329, 0.2671, 0.2299, 0.2635, 0.2276, 0.2593, 0.2262, 0.2547, 0.2258, 0.25, 0.2262, 0.2453, 0.2276, 0.2407, 0.2299, 0.2365, 0.2329, 0.2329, 0.2365, 0.2299, 0.2407, 0.2276, 0.2453, 0.2262, 0.25, 0.2258, 0.2547, 0.2262, 0.2593, 0.2276, 0.2635, 0.2299, 0.2671, 0.2329, 0.2701, 0.2365, 0.2724, 0.2407, 0.2738, 0.2453, 0.2742, 0.25, 0.2738, 0.2547, 0.2724, 0.2593, 0.2701, 0.2635, 0.2671, 0.2671, 0.2635, 0.2701, 0.2593, 0.2724])
me_cylinder_002.materials.append(mat_gr_n)
me_cylinder_002.update()

# ---- objects
ob_led = bpy.data.objects.new('LED', me_cylinder_002)

# ---- transforms, parenting, visibility, modifiers, constraints
ob_led.location = (0.0, 0.0, 0.0)

# ---- collection membership
col_collection.objects.link(ob_led)

# ---- scene / render settings (as saved in the file)
scene.frame_start = 1; scene.frame_end = 250; scene.frame_set(1)
scene.render.engine = 'BLENDER_EEVEE_NEXT'
scene.unit_settings.scale_length = 0.001
bpy.context.view_layer.update()

# ---- added for rendering (the .blend has no active camera and no usable light): camera, sun
cam_auto = bpy.data.cameras.new('AutoCamera')
cam_auto.lens = 50.0
cam_auto.sensor_width = 36.0
cam_auto.clip_end = 1000.0
ob_auto_camera = bpy.data.objects.new('AutoCamera', cam_auto)
scene.collection.objects.link(ob_auto_camera)
ob_auto_camera.location = (6.98345, -8.38015, 5.58676)
ob_auto_camera.rotation_euler = (1.09748, -7.21219e-08, 0.694738)
scene.camera = ob_auto_camera
light_auto_sun = bpy.data.lights.new('AutoSun', 'SUN')
light_auto_sun.energy = 3.0
light_auto_sun.angle = 0.0523599
ob_auto_sun = bpy.data.objects.new('AutoSun', light_auto_sun)
scene.collection.objects.link(ob_auto_sun)
ob_auto_sun.rotation_euler = (0.872665, 0.174533, 0.523599)
bpy.context.view_layer.update()
